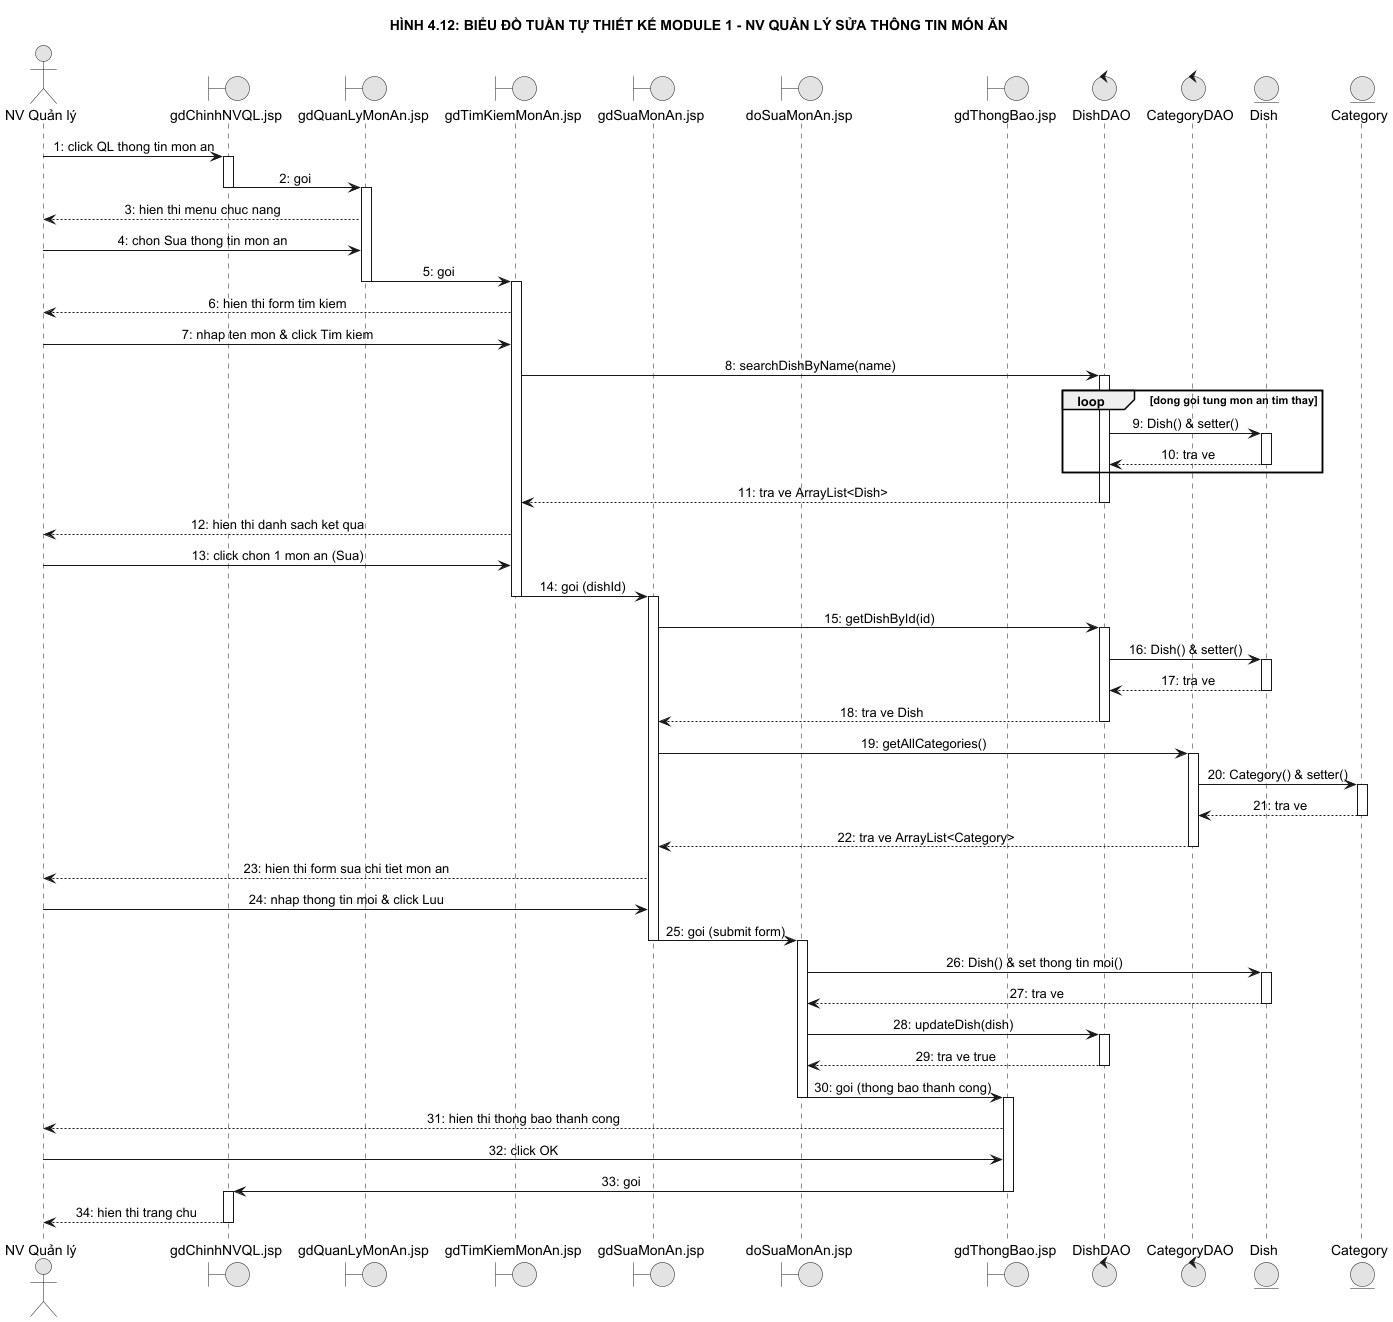

The diagram above was rendered by PlantUML. Its source (embedded in the PNG):
@startuml Design_05_Module1_Sequence
skinparam monochrome true
skinparam shadowing false
skinparam sequenceMessageAlign center
skinparam responseMessageBelowArrow true

title HÌNH 4.12: BIỂU ĐỒ TUẦN TỰ THIẾT KẾ MODULE 1 - NV QUẢN LÝ SỬA THÔNG TIN MÓN ĂN

actor "NV Quản lý" as NV
boundary "gdChinhNVQL.jsp" as gdChinh
boundary "gdQuanLyMonAn.jsp" as gdMenu
boundary "gdTimKiemMonAn.jsp" as gdTim
boundary "gdSuaMonAn.jsp" as gdSua
boundary "doSuaMonAn.jsp" as doSua
boundary "gdThongBao.jsp" as gdBao
control "DishDAO" as DishDAO
control "CategoryDAO" as CatDAO
entity "Dish" as Dish
entity "Category" as Cat

NV -> gdChinh : 1: click QL thong tin mon an
activate gdChinh
gdChinh -> gdMenu : 2: goi
deactivate gdChinh
activate gdMenu
gdMenu --> NV : 3: hien thi menu chuc nang
NV -> gdMenu : 4: chon Sua thong tin mon an
gdMenu -> gdTim : 5: goi
deactivate gdMenu
activate gdTim
gdTim --> NV : 6: hien thi form tim kiem
NV -> gdTim : 7: nhap ten mon & click Tim kiem
gdTim -> DishDAO : 8: searchDishByName(name)
activate DishDAO
loop dong goi tung mon an tim thay
    DishDAO -> Dish : 9: Dish() & setter()
    activate Dish
    Dish --> DishDAO : 10: tra ve
    deactivate Dish
end
DishDAO --> gdTim : 11: tra ve ArrayList<Dish>
deactivate DishDAO
gdTim --> NV : 12: hien thi danh sach ket qua
NV -> gdTim : 13: click chon 1 mon an (Sua)
gdTim -> gdSua : 14: goi (dishId)
deactivate gdTim
activate gdSua
gdSua -> DishDAO : 15: getDishById(id)
activate DishDAO
DishDAO -> Dish : 16: Dish() & setter()
activate Dish
Dish --> DishDAO : 17: tra ve
deactivate Dish
DishDAO --> gdSua : 18: tra ve Dish
deactivate DishDAO
gdSua -> CatDAO : 19: getAllCategories()
activate CatDAO
CatDAO -> Cat : 20: Category() & setter()
activate Cat
Cat --> CatDAO : 21: tra ve
deactivate Cat
CatDAO --> gdSua : 22: tra ve ArrayList<Category>
deactivate CatDAO
gdSua --> NV : 23: hien thi form sua chi tiet mon an
NV -> gdSua : 24: nhap thong tin moi & click Luu
gdSua -> doSua : 25: goi (submit form)
deactivate gdSua
activate doSua
doSua -> Dish : 26: Dish() & set thong tin moi()
activate Dish
Dish --> doSua : 27: tra ve
deactivate Dish
doSua -> DishDAO : 28: updateDish(dish)
activate DishDAO
DishDAO --> doSua : 29: tra ve true
deactivate DishDAO
doSua -> gdBao : 30: goi (thong bao thanh cong)
deactivate doSua
activate gdBao
gdBao --> NV : 31: hien thi thong bao thanh cong
NV -> gdBao : 32: click OK
gdBao -> gdChinh : 33: goi
deactivate gdBao
activate gdChinh
gdChinh --> NV : 34: hien thi trang chu
deactivate gdChinh

@enduml